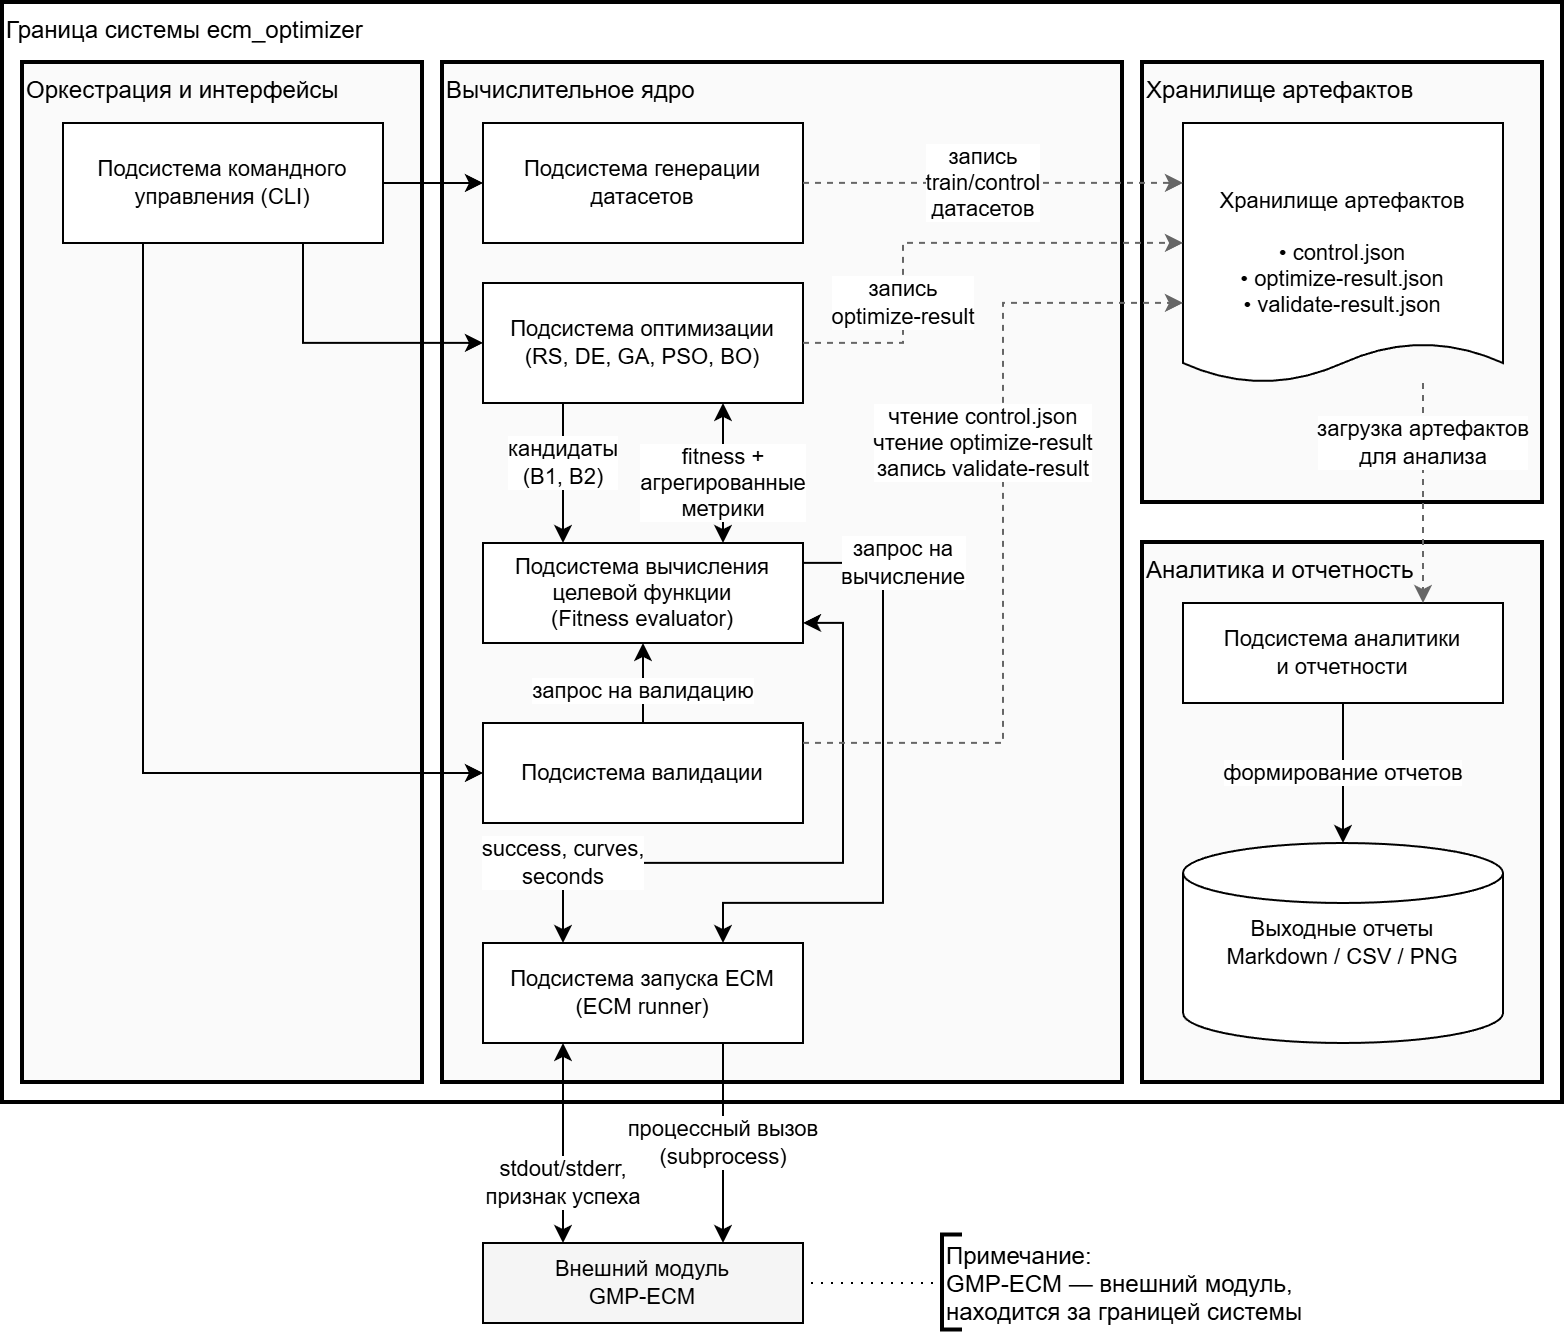

The diagram above was exported from draw.io. Its source (the exported page's mxGraphModel, read from the mxfile embedded in the PNG):
<mxGraphModel dx="1240" dy="1681" grid="1" gridSize="10" guides="1" tooltips="1" connect="1" arrows="1" fold="1" page="1" pageScale="1" pageWidth="1400" pageHeight="950" math="0" shadow="0">
  <root>
    <mxCell id="0" />
    <mxCell id="1" parent="0" />
    <mxCell id="0721ce66" parent="1" style="rounded=0;whiteSpace=wrap;html=1;fillColor=#ffffff;strokeColor=#000000;strokeWidth=2;fontColor=#000000;fontSize=12;fontFamily=Arial;align=left;verticalAlign=top;" value="Граница системы ecm_optimizer" vertex="1">
      <mxGeometry height="550" width="780" x="160" y="-760" as="geometry" />
    </mxCell>
    <mxCell id="50c6c717" parent="1" style="rounded=0;whiteSpace=wrap;html=1;fillColor=#fafafa;strokeColor=#000000;strokeWidth=2;fontColor=#000000;fontSize=12;fontFamily=Arial;align=left;verticalAlign=top;" value="Оркестрация и интерфейсы" vertex="1">
      <mxGeometry height="510" width="200" x="170" y="-730" as="geometry" />
    </mxCell>
    <mxCell id="9b3e7b68" parent="1" style="rounded=0;whiteSpace=wrap;html=1;fillColor=#fafafa;strokeColor=#000000;strokeWidth=2;fontColor=#000000;fontSize=12;fontFamily=Arial;align=left;verticalAlign=top;" value="Вычислительное ядро" vertex="1">
      <mxGeometry height="510" width="340" x="380" y="-730" as="geometry" />
    </mxCell>
    <mxCell id="3738ae16" parent="1" style="rounded=0;whiteSpace=wrap;html=1;fillColor=#fafafa;strokeColor=#000000;strokeWidth=2;fontColor=#000000;fontSize=12;fontFamily=Arial;align=left;verticalAlign=top;" value="Хранилище артефактов" vertex="1">
      <mxGeometry height="220" width="200" x="730" y="-730" as="geometry" />
    </mxCell>
    <mxCell id="73d4a9d7" parent="1" style="rounded=0;whiteSpace=wrap;html=1;fillColor=#fafafa;strokeColor=#000000;strokeWidth=2;fontColor=#000000;fontSize=12;fontFamily=Arial;align=left;verticalAlign=top;" value="Аналитика и отчетность" vertex="1">
      <mxGeometry height="270" width="200" x="730" y="-490" as="geometry" />
    </mxCell>
    <mxCell id="150d2b3a" parent="1" style="rounded=0;whiteSpace=wrap;html=1;fillColor=#ffffff;strokeColor=#000000;fontColor=#000000;fontSize=11;fontFamily=Arial;align=center;" value="Подсистема командного&#10;управления (CLI)" vertex="1">
      <mxGeometry height="60" width="160" x="190" y="-700" as="geometry" />
    </mxCell>
    <mxCell id="922c9aee" parent="1" style="rounded=0;whiteSpace=wrap;html=1;fillColor=#ffffff;strokeColor=#000000;fontColor=#000000;fontSize=11;fontFamily=Arial;align=center;" value="Подсистема генерации&#10;датасетов" vertex="1">
      <mxGeometry height="60" width="160" x="400" y="-700" as="geometry" />
    </mxCell>
    <mxCell id="3ea44159" parent="1" style="rounded=0;whiteSpace=wrap;html=1;fillColor=#ffffff;strokeColor=#000000;fontColor=#000000;fontSize=11;fontFamily=Arial;align=center;" value="Подсистема оптимизации&#10;(RS, DE, GA, PSO, BO)" vertex="1">
      <mxGeometry height="60" width="160" x="400" y="-620" as="geometry" />
    </mxCell>
    <mxCell id="21788eee" parent="1" style="rounded=0;whiteSpace=wrap;html=1;fillColor=#ffffff;strokeColor=#000000;fontColor=#000000;fontSize=11;fontFamily=Arial;align=center;" value="Подсистема вычисления&#10;целевой функции&#10;(Fitness evaluator)" vertex="1">
      <mxGeometry height="50" width="160" x="400" y="-490" as="geometry" />
    </mxCell>
    <mxCell id="a4158c4e" parent="1" style="rounded=0;whiteSpace=wrap;html=1;fillColor=#ffffff;strokeColor=#000000;fontColor=#000000;fontSize=11;fontFamily=Arial;align=center;" value="Подсистема запуска ECM&#10;(ECM runner)" vertex="1">
      <mxGeometry height="50" width="160" x="400" y="-290" as="geometry" />
    </mxCell>
    <mxCell id="7436a78d" parent="1" style="rounded=0;whiteSpace=wrap;html=1;fillColor=#ffffff;strokeColor=#000000;fontColor=#000000;fontSize=11;fontFamily=Arial;align=center;" value="Подсистема валидации" vertex="1">
      <mxGeometry height="50" width="160" x="400" y="-400" as="geometry" />
    </mxCell>
    <mxCell id="2ab32fdd" parent="1" style="shape=document;whiteSpace=wrap;html=1;fillColor=#ffffff;strokeColor=#000000;fontColor=#000000;fontSize=11;fontFamily=Arial;align=center;verticalAlign=middle;size=0.15384615384615385;" value="Хранилище артефактов&#10;&#10;• control.json&#10;• optimize-result.json&#10;• validate-result.json" vertex="1">
      <mxGeometry height="130" width="160" x="750" y="-700" as="geometry" />
    </mxCell>
    <mxCell id="d879918d" parent="1" style="rounded=0;whiteSpace=wrap;html=1;fillColor=#ffffff;strokeColor=#000000;fontColor=#000000;fontSize=11;fontFamily=Arial;align=center;" value="Подсистема аналитики&#10;и отчетности" vertex="1">
      <mxGeometry height="50" width="160" x="750" y="-460" as="geometry" />
    </mxCell>
    <mxCell id="c10e01b3" parent="1" style="shape=cylinder3;whiteSpace=wrap;html=1;fillColor=#ffffff;strokeColor=#000000;fontColor=#000000;fontSize=11;fontFamily=Arial;align=center;verticalAlign=middle;" value="Выходные отчеты&#10;Markdown / CSV / PNG" vertex="1">
      <mxGeometry height="100" width="160" x="750" y="-340" as="geometry" />
    </mxCell>
    <mxCell id="9c1bc529" parent="1" style="rounded=0;whiteSpace=wrap;html=1;fillColor=#f5f5f5;strokeColor=#000000;strokeDashPattern=8 4;fontColor=#000000;fontSize=11;fontFamily=Arial;align=center;" value="Внешний модуль&#10;GMP-ECM" vertex="1">
      <mxGeometry height="40" width="160" x="400" y="-140" as="geometry" />
    </mxCell>
    <mxCell id="b7f8b257" edge="1" parent="1" source="150d2b3a" style="edgeStyle=orthogonalEdgeStyle;rounded=0;orthogonalLoop=1;jettySize=auto;html=1;endArrow=classic;strokeWidth=1;strokeColor=#000000;" target="3ea44159" value="">
      <mxGeometry relative="1" as="geometry">
        <Array as="points">
          <mxPoint x="310" y="-590" />
        </Array>
      </mxGeometry>
    </mxCell>
    <mxCell id="cdc51b13" edge="1" parent="1" source="3ea44159" style="edgeStyle=orthogonalEdgeStyle;rounded=0;orthogonalLoop=1;jettySize=auto;html=1;endArrow=classic;strokeWidth=1;strokeColor=#000000;" target="21788eee" value="кандидаты&lt;div&gt;(B1, B2)&lt;/div&gt;">
      <mxGeometry relative="1" x="-0.1429" as="geometry">
        <mxPoint as="offset" />
        <Array as="points">
          <mxPoint x="440" y="-520" />
          <mxPoint x="440" y="-520" />
        </Array>
      </mxGeometry>
    </mxCell>
    <mxCell id="6d82ec55" edge="1" parent="1" source="21788eee" style="edgeStyle=orthogonalEdgeStyle;rounded=0;orthogonalLoop=1;jettySize=auto;html=1;endArrow=classic;strokeWidth=1;strokeColor=#000000;" target="a4158c4e" value="запрос на&lt;div&gt;вычисление&lt;/div&gt;">
      <mxGeometry relative="1" x="-0.7419" y="10" as="geometry">
        <mxPoint as="offset" />
        <Array as="points">
          <mxPoint x="600" y="-480" />
          <mxPoint x="600" y="-310" />
          <mxPoint x="520" y="-310" />
        </Array>
      </mxGeometry>
    </mxCell>
    <mxCell id="9ef92203" edge="1" parent="1" source="a4158c4e" style="edgeStyle=orthogonalEdgeStyle;rounded=0;orthogonalLoop=1;jettySize=auto;html=1;endArrow=classic;strokeWidth=1;strokeColor=#000000;" target="9c1bc529" value="процессный вызов&#10;(subprocess)">
      <mxGeometry relative="1" as="geometry">
        <mxPoint as="offset" />
        <Array as="points">
          <mxPoint x="520" y="-190" />
          <mxPoint x="520" y="-190" />
        </Array>
      </mxGeometry>
    </mxCell>
    <mxCell id="a2c9b926" edge="1" parent="1" source="9c1bc529" style="edgeStyle=orthogonalEdgeStyle;rounded=0;orthogonalLoop=1;jettySize=auto;html=1;endArrow=classic;strokeWidth=1;strokeColor=#000000;startArrow=classic;" target="a4158c4e" value="stdout/stderr,&#10;признак успеха">
      <mxGeometry relative="1" x="-0.4" as="geometry">
        <mxPoint as="offset" />
        <Array as="points">
          <mxPoint x="440" y="-190" />
          <mxPoint x="440" y="-190" />
        </Array>
      </mxGeometry>
    </mxCell>
    <mxCell id="373f0560" edge="1" parent="1" source="a4158c4e" style="edgeStyle=orthogonalEdgeStyle;rounded=0;orthogonalLoop=1;jettySize=auto;html=1;endArrow=classic;strokeWidth=1;strokeColor=#000000;startArrow=classic;" target="21788eee" value="success, curves,&#10;seconds">
      <mxGeometry relative="1" x="-0.7503" as="geometry">
        <mxPoint as="offset" />
        <Array as="points">
          <mxPoint x="440" y="-330" />
          <mxPoint x="580" y="-330" />
          <mxPoint x="580" y="-450" />
        </Array>
      </mxGeometry>
    </mxCell>
    <mxCell id="6fc01bcf" edge="1" parent="1" source="21788eee" style="edgeStyle=orthogonalEdgeStyle;rounded=0;orthogonalLoop=1;jettySize=auto;html=1;endArrow=classic;strokeWidth=1;strokeColor=#000000;startArrow=classic;" target="3ea44159" value="fitness +&lt;br&gt;агрегированные&lt;div&gt;метрики&lt;/div&gt;">
      <mxGeometry relative="1" x="-0.1429" as="geometry">
        <mxPoint as="offset" />
        <Array as="points">
          <mxPoint x="520" y="-520" />
          <mxPoint x="520" y="-520" />
        </Array>
      </mxGeometry>
    </mxCell>
    <mxCell id="43379012" edge="1" parent="1" source="150d2b3a" style="edgeStyle=orthogonalEdgeStyle;rounded=0;orthogonalLoop=1;jettySize=auto;html=1;endArrow=classic;strokeWidth=1;strokeColor=#000000;" target="7436a78d" value="">
      <mxGeometry relative="1" as="geometry">
        <Array as="points">
          <mxPoint x="230" y="-375" />
        </Array>
      </mxGeometry>
    </mxCell>
    <mxCell id="5fef806d" edge="1" parent="1" source="7436a78d" style="edgeStyle=orthogonalEdgeStyle;rounded=0;orthogonalLoop=1;jettySize=auto;html=1;endArrow=classic;strokeWidth=1;strokeColor=#000000;" target="21788eee" value="запрос на валидацию">
      <mxGeometry relative="1" x="-0.2" as="geometry">
        <mxPoint as="offset" />
      </mxGeometry>
    </mxCell>
    <mxCell id="38cefb65" edge="1" parent="1" source="922c9aee" style="edgeStyle=orthogonalEdgeStyle;rounded=0;orthogonalLoop=1;jettySize=auto;html=1;endArrow=classic;strokeWidth=1;strokeColor=#666666;dashed=1;" target="2ab32fdd" value="запись&lt;br&gt;train/control&lt;br&gt;датасетов">
      <mxGeometry relative="1" x="-0.0526" as="geometry">
        <mxPoint as="offset" />
        <Array as="points">
          <mxPoint x="650" y="-670" />
          <mxPoint x="650" y="-670" />
        </Array>
      </mxGeometry>
    </mxCell>
    <mxCell id="98170f7e" edge="1" parent="1" source="3ea44159" style="edgeStyle=orthogonalEdgeStyle;rounded=0;orthogonalLoop=1;jettySize=auto;html=1;endArrow=classic;strokeWidth=1;strokeColor=#666666;dashed=1;" target="2ab32fdd" value="запись&#10;optimize-result">
      <mxGeometry relative="1" x="-0.4163" as="geometry">
        <mxPoint as="offset" />
        <Array as="points">
          <mxPoint x="610" y="-590" />
          <mxPoint x="610" y="-640" />
        </Array>
      </mxGeometry>
    </mxCell>
    <mxCell id="88838eba" edge="1" parent="1" source="7436a78d" style="edgeStyle=orthogonalEdgeStyle;rounded=0;orthogonalLoop=1;jettySize=auto;html=1;endArrow=classic;strokeWidth=1;strokeColor=#666666;dashed=1;" target="2ab32fdd" value="чтение control.json&#10;чтение optimize-result&#10;запись validate-result">
      <mxGeometry relative="1" x="0.2197" y="10" as="geometry">
        <mxPoint as="offset" />
        <Array as="points">
          <mxPoint x="660" y="-390" />
          <mxPoint x="660" y="-610" />
        </Array>
      </mxGeometry>
    </mxCell>
    <mxCell id="d40a1e9a" edge="1" parent="1" source="2ab32fdd" style="edgeStyle=orthogonalEdgeStyle;rounded=0;orthogonalLoop=1;jettySize=auto;html=1;endArrow=classic;strokeWidth=1;strokeColor=#666666;dashed=1;" target="d879918d" value="загрузка артефактов&#10;для анализа">
      <mxGeometry relative="1" x="-0.4545" as="geometry">
        <mxPoint as="offset" />
        <Array as="points">
          <mxPoint x="870" y="-540" />
          <mxPoint x="870" y="-540" />
        </Array>
      </mxGeometry>
    </mxCell>
    <mxCell id="ebe77751" edge="1" parent="1" source="d879918d" style="edgeStyle=orthogonalEdgeStyle;rounded=0;orthogonalLoop=1;jettySize=auto;html=1;endArrow=classic;strokeWidth=1;strokeColor=#000000;" target="c10e01b3" value="формирование отчетов">
      <mxGeometry relative="1" as="geometry">
        <mxPoint as="offset" />
      </mxGeometry>
    </mxCell>
    <mxCell id="9ba7a895" edge="1" parent="1" source="150d2b3a" style="edgeStyle=orthogonalEdgeStyle;rounded=0;orthogonalLoop=1;jettySize=auto;html=1;endArrow=classic;strokeWidth=1;strokeColor=#000000;" target="922c9aee" value="">
      <mxGeometry relative="1" as="geometry" />
    </mxCell>
    <mxCell id="koneeF110oaxzPcxwy_A-43379017" edge="1" parent="1" source="koneeF110oaxzPcxwy_A-43379016" style="edgeStyle=orthogonalEdgeStyle;rounded=0;orthogonalLoop=1;jettySize=auto;html=1;exitX=0;exitY=0.5;exitDx=0;exitDy=0;exitPerimeter=0;entryX=1;entryY=0.5;entryDx=0;entryDy=0;endArrow=none;endFill=0;dashed=1;dashPattern=1 4;" target="9c1bc529">
      <mxGeometry relative="1" as="geometry" />
    </mxCell>
    <mxCell id="koneeF110oaxzPcxwy_A-43379016" parent="1" style="strokeWidth=2;shape=mxgraph.flowchart.annotation_1;align=left;pointerEvents=1;" value="Примечание:&#10;GMP-ECM — внешний модуль,&#10;находится за границей системы" vertex="1">
      <mxGeometry height="47.5" width="10" x="630" y="-143.75" as="geometry" />
    </mxCell>
  </root>
</mxGraphModel>